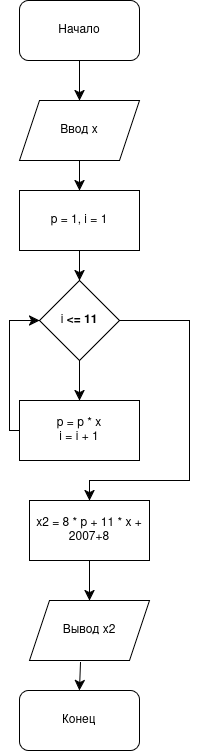

The diagram above was exported from draw.io. Its source (the exported page's mxGraphModel, read from the mxfile embedded in the PNG):
<mxGraphModel dx="931" dy="605" grid="1" gridSize="10" guides="1" tooltips="1" connect="1" arrows="1" fold="1" page="1" pageScale="1" pageWidth="850" pageHeight="1100" math="0" shadow="0">
  <root>
    <mxCell id="0" />
    <mxCell id="1" parent="0" />
    <mxCell id="XZLUP-Jwho39eoU3ILLE-3" parent="1" style="rounded=1;whiteSpace=wrap;html=1;" value="Начало" vertex="1">
      <mxGeometry height="60" width="120" x="160" y="290" as="geometry" />
    </mxCell>
    <mxCell id="XZLUP-Jwho39eoU3ILLE-5" parent="1" style="shape=parallelogram;perimeter=parallelogramPerimeter;whiteSpace=wrap;html=1;fixedSize=1;" value="&lt;div&gt;Ввод x&lt;/div&gt;" vertex="1">
      <mxGeometry height="60" width="120" x="160" y="390" as="geometry" />
    </mxCell>
    <mxCell id="XZLUP-Jwho39eoU3ILLE-15" edge="1" parent="1" source="XZLUP-Jwho39eoU3ILLE-6" style="edgeStyle=none;curved=1;rounded=0;orthogonalLoop=1;jettySize=auto;html=1;entryX=0.5;entryY=0;entryDx=0;entryDy=0;fontSize=12;startSize=8;endSize=8;" target="XZLUP-Jwho39eoU3ILLE-7">
      <mxGeometry relative="1" as="geometry" />
    </mxCell>
    <mxCell id="XZLUP-Jwho39eoU3ILLE-6" parent="1" style="rounded=0;whiteSpace=wrap;html=1;" value="p = 1, i = 1" vertex="1">
      <mxGeometry height="60" width="120" x="160" y="480" as="geometry" />
    </mxCell>
    <mxCell id="XZLUP-Jwho39eoU3ILLE-7" parent="1" style="rhombus;whiteSpace=wrap;html=1;" value="i&amp;nbsp;&lt;strong&gt;&amp;lt;= 11&lt;/strong&gt;&lt;span class=&quot;V9tjod&quot;&gt;&lt;/span&gt;" vertex="1">
      <mxGeometry height="80" width="80" x="180" y="570" as="geometry" />
    </mxCell>
    <mxCell id="XZLUP-Jwho39eoU3ILLE-8" parent="1" style="rounded=0;whiteSpace=wrap;html=1;" value="p = p * x&lt;br&gt;i = i + 1" vertex="1">
      <mxGeometry height="60" width="120" x="160" y="690" as="geometry" />
    </mxCell>
    <mxCell id="XZLUP-Jwho39eoU3ILLE-9" parent="1" style="rounded=0;whiteSpace=wrap;html=1;" value="x2 = 8 * p + 11 * x + 2007+8" vertex="1">
      <mxGeometry height="60" width="120" x="170" y="790" as="geometry" />
    </mxCell>
    <mxCell id="XZLUP-Jwho39eoU3ILLE-10" parent="1" style="shape=parallelogram;perimeter=parallelogramPerimeter;whiteSpace=wrap;html=1;fixedSize=1;" value="Вывод x2" vertex="1">
      <mxGeometry height="60" width="120" x="170" y="890" as="geometry" />
    </mxCell>
    <mxCell id="XZLUP-Jwho39eoU3ILLE-11" parent="1" style="rounded=1;whiteSpace=wrap;html=1;" value="Конец" vertex="1">
      <mxGeometry height="60" width="120" x="160" y="980" as="geometry" />
    </mxCell>
    <mxCell id="XZLUP-Jwho39eoU3ILLE-12" edge="1" parent="1" source="XZLUP-Jwho39eoU3ILLE-3" style="endArrow=classic;html=1;rounded=0;fontSize=12;startSize=8;endSize=8;curved=1;exitX=0.5;exitY=1;exitDx=0;exitDy=0;entryX=0.5;entryY=0;entryDx=0;entryDy=0;" target="XZLUP-Jwho39eoU3ILLE-5" value="">
      <mxGeometry height="50" relative="1" width="50" as="geometry">
        <mxPoint x="270" y="650" as="sourcePoint" />
        <mxPoint x="320" y="600" as="targetPoint" />
      </mxGeometry>
    </mxCell>
    <mxCell id="XZLUP-Jwho39eoU3ILLE-13" edge="1" parent="1" source="XZLUP-Jwho39eoU3ILLE-5" style="endArrow=classic;html=1;rounded=0;fontSize=12;startSize=8;endSize=8;curved=1;exitX=0.5;exitY=1;exitDx=0;exitDy=0;entryX=0.5;entryY=0;entryDx=0;entryDy=0;" target="XZLUP-Jwho39eoU3ILLE-6" value="">
      <mxGeometry height="50" relative="1" width="50" as="geometry">
        <mxPoint x="340" y="380" as="sourcePoint" />
        <mxPoint x="340" y="420" as="targetPoint" />
      </mxGeometry>
    </mxCell>
    <mxCell id="XZLUP-Jwho39eoU3ILLE-16" edge="1" parent="1" source="XZLUP-Jwho39eoU3ILLE-7" style="edgeStyle=none;curved=1;rounded=0;orthogonalLoop=1;jettySize=auto;html=1;fontSize=12;startSize=8;endSize=8;exitX=0.5;exitY=1;exitDx=0;exitDy=0;entryX=0.5;entryY=0;entryDx=0;entryDy=0;" target="XZLUP-Jwho39eoU3ILLE-8">
      <mxGeometry relative="1" as="geometry">
        <mxPoint x="410" y="560" as="sourcePoint" />
        <mxPoint x="200" y="677" as="targetPoint" />
      </mxGeometry>
    </mxCell>
    <mxCell id="XZLUP-Jwho39eoU3ILLE-21" edge="1" parent="1" source="XZLUP-Jwho39eoU3ILLE-8" style="endArrow=classic;html=1;rounded=0;fontSize=12;startSize=8;endSize=8;exitX=0;exitY=0.5;exitDx=0;exitDy=0;entryX=0;entryY=0.5;entryDx=0;entryDy=0;edgeStyle=orthogonalEdgeStyle;" target="XZLUP-Jwho39eoU3ILLE-7" value="">
      <mxGeometry height="50" relative="1" width="50" as="geometry">
        <mxPoint x="270" y="680" as="sourcePoint" />
        <mxPoint x="320" y="630" as="targetPoint" />
      </mxGeometry>
    </mxCell>
    <mxCell id="XZLUP-Jwho39eoU3ILLE-22" edge="1" parent="1" source="XZLUP-Jwho39eoU3ILLE-7" style="endArrow=classic;html=1;rounded=0;fontSize=12;startSize=8;endSize=8;exitX=1;exitY=0.5;exitDx=0;exitDy=0;entryX=0.5;entryY=0;entryDx=0;entryDy=0;edgeStyle=orthogonalEdgeStyle;" target="XZLUP-Jwho39eoU3ILLE-9" value="">
      <mxGeometry height="50" relative="1" width="50" as="geometry">
        <Array as="points">
          <mxPoint x="330" y="610" />
          <mxPoint x="330" y="770" />
          <mxPoint x="230" y="770" />
        </Array>
        <mxPoint x="270" y="680" as="sourcePoint" />
        <mxPoint x="320" y="630" as="targetPoint" />
      </mxGeometry>
    </mxCell>
    <mxCell id="XZLUP-Jwho39eoU3ILLE-23" edge="1" parent="1" source="XZLUP-Jwho39eoU3ILLE-9" style="endArrow=classic;html=1;rounded=0;fontSize=12;startSize=8;endSize=8;curved=1;exitX=0.5;exitY=1;exitDx=0;exitDy=0;entryX=0.5;entryY=0;entryDx=0;entryDy=0;" target="XZLUP-Jwho39eoU3ILLE-10" value="">
      <mxGeometry height="50" relative="1" width="50" as="geometry">
        <mxPoint x="270" y="680" as="sourcePoint" />
        <mxPoint x="220" y="880" as="targetPoint" />
      </mxGeometry>
    </mxCell>
    <mxCell id="XZLUP-Jwho39eoU3ILLE-24" edge="1" parent="1" source="XZLUP-Jwho39eoU3ILLE-10" style="endArrow=classic;html=1;rounded=0;fontSize=12;startSize=8;endSize=8;curved=1;exitX=0.425;exitY=1.033;exitDx=0;exitDy=0;exitPerimeter=0;entryX=0.5;entryY=0;entryDx=0;entryDy=0;" target="XZLUP-Jwho39eoU3ILLE-11" value="">
      <mxGeometry height="50" relative="1" width="50" as="geometry">
        <mxPoint x="270" y="860" as="sourcePoint" />
        <mxPoint x="320" y="810" as="targetPoint" />
      </mxGeometry>
    </mxCell>
  </root>
</mxGraphModel>